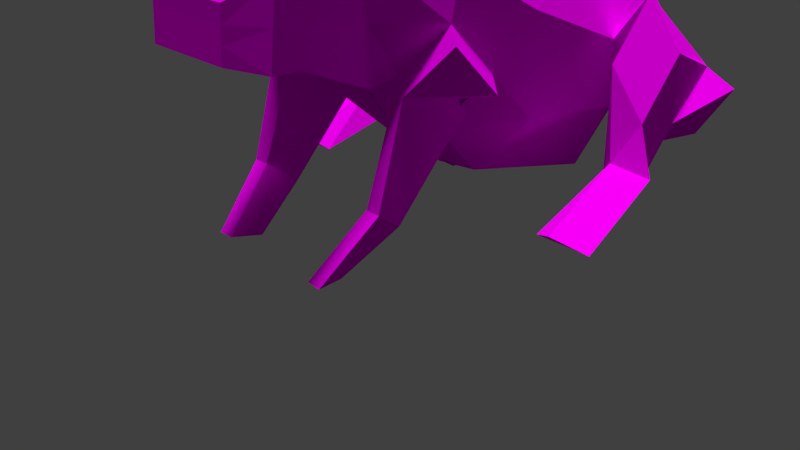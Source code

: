 # Source: rabbit.blend  (saved by Blender 2.76.0; exported with 4.5.12 LTS)
import bpy
from mathutils import Matrix  # noqa: F401  (used for matrix-valued properties, if any)

bpy.ops.wm.read_factory_settings(use_empty=True)
scene = bpy.context.scene
scene.name = 'Scene'

# ---- collections
col_collection_1 = bpy.data.collections.new('Collection 1'); scene.collection.children.link(col_collection_1)

# ---- images (referenced by path relative to the original .blend; pixels are not part of the script)
import os
ASSET_DIR = os.environ.get("B2B_ASSET_DIR", "")  # directory of the original .blend (textures are referenced by path, not embedded)
HERE = os.path.dirname(os.path.abspath(__file__))  # packed textures are extracted next to this script under _unpacked/

def load_image(name, relpath, width, height, colorspace="sRGB"):
    """Load a texture the original file referenced (path relative to the .blend, or extracted next to this script)."""
    p = next((c for c in (os.path.join(HERE, relpath), os.path.join(ASSET_DIR, relpath)) if relpath and os.path.exists(c)), "")
    if p:
        img = bpy.data.images.load(p, check_existing=True)
        img.name = name
    else:  # same state as the original file: an image datablock whose file is absent (Cycles renders it pink)
        img = bpy.data.images.new(name, width, height)
        img.source = "FILE"
        img.filepath = "//" + (relpath or name)
    img.colorspace_settings.name = colorspace
    return img
img_rabbit_png = load_image('rabbit.png', 'textures/rabbit.png', 1024, 1024, 'sRGB')

# ---- materials (node trees are filled in below, after node groups)
mat_material = bpy.data.materials.new('Material')
mat_material.alpha_threshold = 0.0
mat_material.roughness = 0.5

# ---- material node trees
mat_material.use_nodes = True; mat_material.node_tree.nodes.clear()
_N = mat_material.node_tree.nodes; _L = mat_material.node_tree.links
n0 = _N.new('ShaderNodeOutputMaterial'); n0.name = 'Material Output'; n0.location = (300, 300)
n1 = _N.new('ShaderNodeBsdfDiffuse'); n1.name = 'Diffuse BSDF'; n1.location = (10, 300)
n2 = _N.new('ShaderNodeTexImage'); n2.name = 'Image Texture'; n2.location = (-337, 523)
n2.width = 287
n2.image = img_rabbit_png
_L.new(n1.outputs[0], n0.inputs[0])
_L.new(n2.outputs[0], n1.inputs[0])
n0.is_active_output = True

# ---- world
world_world = bpy.data.worlds.new('World'); scene.world = world_world
world_world.color = (0.05088, 0.05088, 0.05088)
world_world.use_sun_shadow = False
world_world.sun_shadow_jitter_overblur = 0.0
world_world.cycles.sampling_method = 'MANUAL'
world_world.cycles.sample_map_resolution = 256

# ---- cameras
cam_camera = bpy.data.cameras.new('Camera')
cam_camera.clip_end = 100.0
cam_camera.lens = 35.0
cam_camera.sensor_width = 32.0
cam_camera.sensor_height = 18.0
cam_camera.ortho_scale = 7.314
cam_camera.dof.focus_distance = 0.0

# ---- lights
light_sun_002 = bpy.data.lights.new('Sun.002', 'SUN')
light_sun_002.transmission_factor = 0.0
light_sun_002.angle = 0.1993
light_sun_002.energy = 1.0
light_sun_002.shadow_buffer_clip_start = 0.5
light_sun_002.shadow_soft_size = 0.1
light_sun_002.shadow_cascade_max_distance = 1000.0
light_sun_002.cycles.use_multiple_importance_sampling = False
light_sun_001 = bpy.data.lights.new('Sun.001', 'SUN')
light_sun_001.transmission_factor = 0.0
light_sun_001.angle = 0.1993
light_sun_001.energy = 1.0
light_sun_001.shadow_buffer_clip_start = 0.5
light_sun_001.shadow_soft_size = 0.1
light_sun_001.shadow_cascade_max_distance = 1000.0
light_sun_001.cycles.use_multiple_importance_sampling = False
light_sun = bpy.data.lights.new('Sun', 'SUN')
light_sun.transmission_factor = 0.0
light_sun.angle = 0.1993
light_sun.energy = 1.0
light_sun.shadow_buffer_clip_start = 0.5
light_sun.shadow_soft_size = 0.1
light_sun.shadow_cascade_max_distance = 1000.0
light_sun.cycles.use_multiple_importance_sampling = False
light_lamp = bpy.data.lights.new('Lamp', 'POINT')
light_lamp.transmission_factor = 0.0
light_lamp.cutoff_distance = 30.0
light_lamp.energy = 100.0
light_lamp.shadow_buffer_clip_start = 1.001
light_lamp.shadow_soft_size = 0.1
light_lamp.shadow_maximum_resolution = 0.006
light_lamp.use_absolute_resolution = True
light_lamp.cycles.use_multiple_importance_sampling = False

# ---- meshes
me_plane = bpy.data.meshes.new('Plane')
me_plane.from_pydata([(0.9187, 0.05369, 1.769), (0.9187, -0.3741, 0.1163), (1.01, 1.204, 1.672), (0.5939, 1.219, -1.53), (1.033, 2.68, 1.092), (1.033, 2.784, -1.775), (1.033, 4.227, 0.3859), (0.2614, 4.095, -1.744), (0.1674, 5.037, -0.5733), (0.1674, 5.037, -0.9737), (0.9187, -0.8287, 2.09), (0.9187, -0.802, 0.06279), (0.9187, -1.15, 2.09), (0.9187, -1.658, 0.4371), (0.6111, -2.273, 1.132), (0.6111, -2.326, 0.5428), (1.485, -0.1853, 0.7266), (1.485, -0.04272, 1.277), (0.9187, 0.5802, 1.807), (0.8085, 0.3175, -0.6839), (0.6111, -1.818, 1.668), (0.9187, -1.992, 0.4505), (1.485, 1.173, -0.6193), (1.485, 1.182, 0.6446), (1.469, 2.785, -0.8504), (1.469, 2.75, 0.02777), (0.4065, 4.613, -1.408), (1.469, 4.276, -0.2677), (0.1738, 5.073, -0.8027), (0.1738, 5.073, -0.6693), (0.9187, -0.8198, 1.414), (0.9187, -0.8109, 0.7384), (0.9187, -1.319, 1.539), (0.9187, -1.488, 0.9879), (0.6111, -2.29, 0.9354), (0.6111, -2.308, 0.7391), (1.485, 0.4703, 0.07701), (1.485, 0.5483, 0.972), (0.9187, -1.876, 1.338), (0.9187, -1.934, 0.8944), (-0.04912, 0.5802, 1.807), (-0.04912, 0.05369, 1.769), (-0.04912, -0.3741, 0.1163), (-0.04912, 0.346, -0.8775), (-0.1276, 1.325, -1.648), (0.0, 1.104, 1.765), (0.0, 2.68, 1.092), (0.0, 2.784, -1.775), (0.0, 4.227, 0.3859), (0.0, 4.095, -1.744), (0.2033, 5.444, -0.5584), (0.0, 5.037, -0.5733), (0.0, 5.037, -0.9737), (-0.04912, -0.802, 0.06279), (-0.04912, -0.8287, 2.09), (-0.04912, -1.658, 0.4371), (-0.04912, -1.15, 2.09), (0.0, -2.308, 0.7391), (0.0, -2.326, 0.5428), (0.0, -1.818, 1.668), (0.0, -2.273, 1.132), (-0.04912, -1.992, 0.4505), (0.2129, 5.487, -0.6597), (0.0, -2.29, 0.9354), (1.911, 2.785, -0.8504), (1.911, 2.75, 0.649), (1.911, 4.29, -0.7554), (1.911, 4.276, -0.4795), (2.391, 2.785, -0.8504), (2.391, 2.75, 0.02777), (2.391, 4.29, -0.7554), (2.061, 4.098, -0.4795), (2.38, 2.15, -1.571), (1.899, 2.115, -0.07139), (2.38, 2.115, -0.6926), (1.899, 2.15, -1.571), (1.76, 2.903, -1.165), (1.76, 3.788, -1.299), (2.188, 2.903, -1.165), (2.188, 3.788, -1.299), (2.678, 1.931, -1.247), (2.15, 1.887, -1.177), (2.378, 2.076, -1.573), (1.898, 2.076, -1.573), (2.73, 0.7537, -1.787), (2.202, 0.7092, -1.718), (2.393, 0.8654, -1.849), (1.913, 0.8654, -1.849), (1.702, -0.3379, 0.5684), (1.135, -0.5267, -0.04196), (1.095, 0.5953, -0.3272), (1.702, 0.3177, -0.08123), (0.9269, -0.8897, -1.277), (0.8199, -0.5187, -1.571), (1.137, -0.9031, -1.279), (1.101, -0.5687, -1.533), (0.7459, -1.609, -1.971), (0.6389, -1.238, -2.03), (0.9561, -1.623, -1.973), (0.92, -1.288, -1.991), (0.4077, 5.227, -0.564), (0.3885, 5.141, -0.3627), (0.3885, 5.141, -1.202), (0.4077, 5.227, -0.8438), (0.0, 5.141, -0.3627), (0.0, 5.141, -1.202), (0.2033, 5.444, -0.9809), (0.2129, 5.487, -0.8005), (0.0, 5.444, -0.6993), (0.0, 5.444, -0.5584), (0.0, 5.444, -0.9809), (0.0, 5.444, -0.8401), (0.1116, 5.037, -0.9737), (0.05579, 5.037, -0.9737), (0.08714, 4.095, -1.744), (0.1743, 4.095, -1.744), (0.5227, 0.327, -0.7485), (0.2368, 0.3365, -0.813), (0.2735, -0.3741, 0.1163), (0.5961, -0.3741, 0.1163), (0.4921, -2.326, 0.5428), (0.2494, -2.326, 0.5428), (0.2494, -2.308, 0.7391), (0.4921, -2.308, 0.7391), (0.6884, 4.227, 0.3859), (0.3442, 4.227, 0.3859), (0.05579, 5.037, -0.5733), (0.1116, 5.037, -0.5733), (0.4921, -2.29, 0.9354), (0.2494, -2.29, 0.9354), (0.2494, -2.273, 1.132), (0.4921, -2.273, 1.132), (0.6884, 2.784, -1.775), (0.3442, 2.784, -1.775), (0.1129, 1.29, -1.609), (0.3534, 1.255, -1.569), (0.2494, -1.818, 1.668), (0.4921, -1.818, 1.668), (0.2735, -1.15, 2.09), (0.5961, -1.099, 2.09), (0.6733, 1.171, 1.703), (0.3366, 1.137, 1.734), (0.3442, 2.68, 1.092), (0.6884, 2.68, 1.092), (0.5961, -1.658, 0.4371), (0.2735, -1.658, 0.4371), (0.2735, -1.992, 0.4505), (0.5961, -1.992, 0.4505), (0.5961, -0.8797, 2.09), (0.2735, -0.8287, 2.09), (0.2735, 0.05369, 1.769), (0.5961, 0.05369, 1.769), (0.2735, 0.5802, 1.807), (0.5961, 0.5802, 1.807), (0.2735, -0.802, 0.06279), (0.5961, -0.802, 0.06279), (0.259, 5.141, -1.202), (0.1295, 5.141, -1.202), (0.1295, 5.141, -0.3627), (0.259, 5.141, -0.3627), (0.1356, 5.444, -0.9809), (0.06778, 5.444, -0.9809), (0.06778, 5.444, -0.5584), (0.1356, 5.444, -0.5584), (0.142, 5.473, -0.8137), (0.07098, 5.458, -0.8269), (0.142, 5.473, -0.6729), (0.07098, 5.458, -0.6861), (0.2107, -1.071, 3.349), (0.6589, -1.045, 3.349), (0.6589, -0.933, 3.349), (0.2107, -0.9068, 3.111), (0.3419, -0.8605, 3.469), (0.5643, -0.9132, 3.469), (0.5643, -0.8008, 3.469), (0.3419, -0.8105, 3.469)], [], [(22, 3, 19), (24, 5, 3), (26, 7, 5), (26, 28, 9), (30, 10, 0), (32, 12, 10), (38, 34, 14), (13, 21, 39), (19, 1, 92), (32, 38, 20), (33, 39, 38), (18, 37, 17), (37, 36, 16), (21, 15, 35), (39, 35, 34), (13, 33, 31), (33, 32, 30), (1, 11, 31), (16, 31, 30), (8, 29, 27), (29, 28, 26), (6, 27, 25), (24, 64, 66), (4, 25, 23), (25, 24, 22), (2, 23, 37), (23, 22, 36), (113, 52, 49), (117, 43, 42), (121, 58, 57), (126, 125, 48), (129, 63, 60), (134, 133, 47), (130, 60, 59), (138, 136, 59), (122, 57, 63), (141, 45, 46), (145, 55, 61), (9, 102, 156), (149, 54, 41), (146, 61, 58), (29, 100, 103), (150, 41, 40), (154, 118, 42), (114, 49, 47), (142, 46, 48), (134, 44, 43), (138, 56, 54), (8, 101, 100), (152, 40, 45), (154, 53, 55), (72, 82, 80), (27, 26, 66), (25, 65, 64), (25, 27, 67), (71, 70, 68), (69, 74, 73), (66, 77, 79), (66, 70, 71), (68, 72, 74), (64, 65, 73), (67, 71, 69), (64, 75, 72), (76, 78, 79), (68, 70, 79), (64, 76, 77), (64, 68, 78), (81, 85, 87), (74, 80, 81), (75, 73, 81), (75, 83, 82), (85, 84, 86), (80, 82, 86), (82, 83, 87), (80, 84, 85), (91, 90, 89), (36, 19, 90), (36, 91, 88), (1, 16, 88), (93, 97, 99), (19, 93, 95), (89, 90, 95), (89, 94, 92), (96, 98, 99), (94, 95, 99), (92, 94, 98), (92, 96, 97), (103, 107, 106), (104, 109, 162), (100, 101, 50), (126, 51, 104), (9, 28, 103), (161, 165, 111), (165, 167, 108), (167, 162, 109), (156, 102, 106), (103, 100, 62), (105, 157, 161), (157, 156, 160), (50, 163, 166), (166, 163, 162), (107, 62, 166), (164, 166, 167), (106, 107, 164), (160, 164, 165), (8, 127, 159), (127, 126, 158), (159, 163, 50), (158, 162, 163), (11, 155, 144), (155, 154, 145), (18, 153, 140), (153, 152, 141), (12, 139, 148), (138, 149, 171), (3, 135, 116), (135, 134, 117), (4, 143, 124), (124, 143, 142), (7, 115, 132), (115, 114, 133), (11, 1, 119), (119, 118, 154), (0, 151, 153), (151, 150, 152), (15, 21, 147), (120, 147, 146), (10, 148, 151), (151, 148, 149), (113, 157, 105), (112, 156, 157), (13, 144, 147), (144, 145, 146), (2, 140, 143), (140, 141, 142), (35, 123, 128), (123, 122, 129), (20, 137, 139), (137, 136, 138), (14, 131, 137), (131, 130, 136), (3, 5, 132), (135, 132, 133), (14, 34, 128), (128, 129, 130), (8, 6, 124), (127, 124, 125), (15, 120, 123), (120, 121, 122), (19, 116, 119), (116, 117, 118), (9, 112, 115), (112, 113, 114), (168, 171, 175), (139, 138, 168), (139, 169, 170), (148, 170, 171), (174, 173, 172), (170, 174, 175), (170, 169, 173), (169, 168, 172), (36, 22, 19), (22, 24, 3), (24, 26, 5), (7, 26, 9), (17, 30, 0), (30, 32, 10), (20, 38, 14), (33, 13, 39), (93, 19, 92), (12, 32, 20), (32, 33, 38), (0, 18, 17), (17, 37, 16), (39, 21, 35), (38, 39, 34), (11, 13, 31), (31, 33, 30), (16, 1, 31), (17, 16, 30), (6, 8, 27), (27, 29, 26), (4, 6, 25), (26, 24, 66), (2, 4, 23), (23, 25, 22), (18, 2, 37), (37, 23, 36), (114, 113, 49), (118, 117, 42), (122, 121, 57), (51, 126, 48), (130, 129, 60), (44, 134, 47), (136, 130, 59), (56, 138, 59), (129, 122, 63), (142, 141, 46), (146, 145, 61), (112, 9, 156), (150, 149, 41), (121, 146, 58), (28, 29, 103), (152, 150, 40), (53, 154, 42), (133, 114, 47), (125, 142, 48), (117, 134, 43), (149, 138, 54), (29, 8, 100), (141, 152, 45), (145, 154, 55), (74, 72, 80), (67, 27, 66), (24, 25, 64), (65, 25, 67), (69, 71, 68), (65, 69, 73), (70, 66, 79), (67, 66, 71), (69, 68, 74), (75, 64, 73), (65, 67, 69), (68, 64, 72), (77, 76, 79), (78, 68, 79), (66, 64, 77), (76, 64, 78), (83, 81, 87), (73, 74, 81), (83, 75, 81), (72, 75, 82), (87, 85, 86), (84, 80, 86), (86, 82, 87), (81, 80, 85), (88, 91, 89), (91, 36, 90), (16, 36, 88), (89, 1, 88), (95, 93, 99), (90, 19, 95), (94, 89, 95), (1, 89, 92), (97, 96, 99), (98, 94, 99), (96, 92, 98), (93, 92, 97), (102, 103, 106), (158, 104, 162), (62, 100, 50), (158, 126, 104), (102, 9, 103), (110, 161, 111), (111, 165, 108), (108, 167, 109), (160, 156, 106), (107, 103, 62), (110, 105, 161), (161, 157, 160), (62, 50, 166), (167, 166, 162), (164, 107, 166), (165, 164, 167), (160, 106, 164), (161, 160, 165), (101, 8, 159), (159, 127, 158), (101, 159, 50), (159, 158, 163), (13, 11, 144), (144, 155, 145), (2, 18, 140), (140, 153, 141), (10, 12, 148), (168, 138, 171), (19, 3, 116), (116, 135, 117), (6, 4, 124), (125, 124, 142), (5, 7, 132), (132, 115, 133), (155, 11, 119), (155, 119, 154), (18, 0, 153), (153, 151, 152), (120, 15, 147), (121, 120, 146), (0, 10, 151), (150, 151, 149), (52, 113, 105), (113, 112, 157), (21, 13, 147), (147, 144, 146), (4, 2, 143), (143, 140, 142), (34, 35, 128), (128, 123, 129), (12, 20, 139), (139, 137, 138), (20, 14, 137), (137, 131, 136), (135, 3, 132), (134, 135, 133), (131, 14, 128), (131, 128, 130), (127, 8, 124), (126, 127, 125), (35, 15, 123), (123, 120, 122), (1, 19, 119), (119, 116, 118), (7, 9, 115), (115, 112, 114), (172, 168, 175), (169, 139, 168), (148, 139, 170), (149, 148, 171), (175, 174, 172), (171, 170, 175), (174, 170, 173), (173, 169, 172)])
_uv = me_plane.uv_layers.new(name='UVMap')
_uv.uv.foreach_set('vector', [0.3985, 0.09412, 0.2754, 0.1103, 0.3452, 0.008963, 0.3969, 0.2561, 0.2982, 0.2692, 0.2754, 0.1103, 0.3116, 0.4413, 0.2708, 0.3952, 0.2982, 0.2692, 0.6813, 0.2793, 0.6444, 0.3469, 0.6461, 0.3333, 0.1369, 0.5454, 0.0847, 0.5705, 0.0786, 0.4774, 0.1448, 0.596, 0.09599, 0.6002, 0.0847, 0.5705, 0.8809, 0.6841, 0.8506, 0.7274, 0.8507, 0.7078, 0.2423, 0.5878, 0.2531, 0.6192, 0.2165, 0.6297, 0.7961, 0.04212, 0.8953, 0.008963, 0.8709, 0.1509, 0.1448, 0.596, 0.18, 0.6403, 0.137, 0.6497, 0.1936, 0.5919, 0.2165, 0.6297, 0.18, 0.6403, 0.05706, 0.4302, 0.1513, 0.3979, 0.1484, 0.4635, 0.1513, 0.3979, 0.2236, 0.3729, 0.1962, 0.4569, 0.8806, 0.7731, 0.8504, 0.7666, 0.8505, 0.747, 0.962, 0.6706, 0.9729, 0.6226, 0.9826, 0.6353, 0.2423, 0.5878, 0.1936, 0.5919, 0.1891, 0.5203, 0.1936, 0.5919, 0.1448, 0.596, 0.1369, 0.5454, 0.8384, 0.2672, 0.8802, 0.267, 0.8802, 0.3224, 0.8107, 0.347, 0.8802, 0.3224, 0.8802, 0.3778, 0.5957, 0.436, 0.5948, 0.446, 0.4641, 0.3698, 0.643, 0.3553, 0.6444, 0.3469, 0.6813, 0.2793, 0.04495, 0.04103, 0.1158, 0.008963, 0.1465, 0.1606, 0.3969, 0.2561, 0.4222, 0.2575, 0.4463, 0.4039, 0.04445, 0.2093, 0.1465, 0.1606, 0.1545, 0.3276, 0.1465, 0.1606, 0.2135, 0.1259, 0.2531, 0.283, 0.05019, 0.3668, 0.1545, 0.3276, 0.1513, 0.3979, 0.1545, 0.3276, 0.2531, 0.283, 0.2236, 0.3729, 0.6354, 0.331, 0.63, 0.3299, 0.6547, 0.2113, 0.5315, 0.7847, 0.5597, 0.7782, 0.5597, 0.8709, 0.8147, 0.7665, 0.79, 0.7664, 0.7901, 0.7467, 0.6067, 0.4362, 0.5783, 0.3128, 0.6122, 0.3134, 0.8148, 0.7272, 0.7902, 0.7271, 0.7903, 0.7075, 0.7144, 0.01375, 0.7118, 0.119, 0.6785, 0.112, 0.8149, 0.7076, 0.7903, 0.7075, 0.7903, 0.6505, 0.8172, 0.6032, 0.815, 0.6506, 0.7903, 0.6505, 0.8148, 0.7468, 0.7901, 0.7467, 0.7902, 0.7271, 0.5651, 0.04383, 0.5982, 0.04009, 0.6054, 0.176, 0.4641, 0.9213, 0.4641, 0.8892, 0.4886, 0.8901, 0.7095, 0.3951, 0.6877, 0.3733, 0.7005, 0.3733, 0.1207, 0.7415, 0.08906, 0.739, 0.08906, 0.6676, 0.6878, 0.9724, 0.6878, 0.991, 0.6536, 0.9863, 0.709, 0.4256, 0.686, 0.4374, 0.6859, 0.4096, 0.04649, 0.4834, 0.03043, 0.4864, 0.008891, 0.4391, 0.1249, 0.9089, 0.08906, 0.908, 0.08906, 0.8759, 0.6631, 0.2131, 0.6547, 0.2113, 0.6785, 0.112, 0.5715, 0.1754, 0.6054, 0.176, 0.6122, 0.3134, 0.949, 0.9253, 0.9368, 0.9371, 0.9261, 0.8159, 0.4275, 0.7322, 0.4436, 0.7352, 0.4436, 0.767, 0.4421, 0.6825, 0.4421, 0.7142, 0.4275, 0.7033, 0.5678, 0.01008, 0.5995, 0.01064, 0.5982, 0.04009, 0.9496, 0.01215, 0.9678, 0.008963, 0.9678, 0.1013, 0.5378, 0.967, 0.5372, 0.9636, 0.5064, 0.9297, 0.3728, 0.6201, 0.4097, 0.77, 0.3127, 0.6366, 0.898, 0.3286, 0.9416, 0.267, 0.9416, 0.4155, 0.4097, 0.5259, 0.3728, 0.6201, 0.325, 0.6154, 0.6061, 0.4844, 0.6495, 0.4807, 0.6103, 0.6241, 0.5367, 0.6078, 0.5758, 0.6831, 0.5032, 0.6574, 0.8614, 0.9238, 0.8561, 0.8492, 0.898, 0.855, 0.3127, 0.6366, 0.2708, 0.6144, 0.3148, 0.6001, 0.6103, 0.6241, 0.6495, 0.6994, 0.5758, 0.6831, 0.668, 0.5684, 0.7676, 0.464, 0.7668, 0.5584, 0.605, 0.464, 0.6061, 0.4844, 0.5367, 0.6078, 0.5801, 0.9282, 0.5775, 0.8337, 0.6249, 0.8332, 0.8665, 0.7911, 0.9084, 0.7969, 0.898, 0.855, 0.8383, 0.7911, 0.8383, 0.9395, 0.7853, 0.8886, 0.4251, 0.9381, 0.3906, 0.9283, 0.3725, 0.8413, 0.7438, 0.4211, 0.7438, 0.3732, 0.7739, 0.3936, 0.7162, 0.6484, 0.7676, 0.7656, 0.7426, 0.7692, 0.9419, 0.5408, 0.9419, 0.6047, 0.8987, 0.5744, 0.6673, 0.6628, 0.7668, 0.5584, 0.7162, 0.6484, 0.5775, 0.8337, 0.5775, 0.8279, 0.6249, 0.8275, 0.4275, 0.6302, 0.4339, 0.5776, 0.4391, 0.6112, 0.9442, 0.7421, 0.8987, 0.7421, 0.913, 0.6232, 0.6249, 0.8275, 0.5775, 0.8279, 0.5801, 0.7178, 0.9597, 0.5882, 0.9597, 0.464, 0.9892, 0.4769, 0.3057, 0.8235, 0.353, 0.788, 0.3547, 0.9033, 0.4275, 0.5428, 0.4448, 0.4592, 0.4429, 0.4891, 0.2236, 0.3729, 0.2521, 0.3794, 0.2247, 0.4633, 0.008891, 0.7426, 0.04606, 0.6676, 0.07127, 0.6781, 0.2297, 0.8339, 0.2402, 0.9194, 0.2122, 0.9184, 0.2402, 0.7138, 0.2297, 0.8339, 0.2017, 0.833, 0.7676, 0.9076, 0.6536, 0.9171, 0.7289, 0.7872, 0.0341, 0.7531, 0.06811, 0.8743, 0.04801, 0.8796, 0.2266, 0.9429, 0.2058, 0.9424, 0.2122, 0.9184, 0.9131, 0.1443, 0.951, 0.1288, 0.951, 0.2134, 0.04801, 0.8796, 0.06811, 0.8743, 0.07127, 0.9512, 0.8709, 0.1509, 0.8953, 0.249, 0.8595, 0.237, 0.7961, 0.4087, 0.8205, 0.4113, 0.8205, 0.4269, 0.6681, 0.3751, 0.6681, 0.407, 0.6615, 0.4067, 0.733, 0.9587, 0.7375, 0.9788, 0.7079, 0.9632, 0.5991, 0.9792, 0.5991, 0.9848, 0.5775, 0.9848, 0.7095, 0.3951, 0.709, 0.4124, 0.6859, 0.4096, 0.6578, 0.4431, 0.6589, 0.4305, 0.6657, 0.4313, 0.6589, 0.4305, 0.6601, 0.4184, 0.6669, 0.4192, 0.6601, 0.4184, 0.6615, 0.4067, 0.6681, 0.407, 0.2836, 0.9734, 0.2708, 0.9734, 0.2891, 0.9361, 0.7375, 0.935, 0.733, 0.9587, 0.7056, 0.9532, 0.3092, 0.9733, 0.2964, 0.9734, 0.3025, 0.936, 0.2964, 0.9734, 0.2836, 0.9734, 0.2958, 0.936, 0.6482, 0.406, 0.6548, 0.4064, 0.6534, 0.4176, 0.6534, 0.4176, 0.6548, 0.4064, 0.6615, 0.4067, 0.6453, 0.429, 0.6466, 0.4169, 0.6534, 0.4176, 0.6521, 0.4298, 0.6534, 0.4176, 0.6601, 0.4184, 0.2891, 0.9361, 0.2877, 0.9212, 0.2948, 0.9232, 0.6511, 0.4428, 0.6521, 0.4298, 0.6589, 0.4305, 0.5991, 0.9681, 0.5991, 0.9737, 0.5775, 0.959, 0.5991, 0.9737, 0.5991, 0.9792, 0.5775, 0.9719, 0.6427, 0.3739, 0.6548, 0.4064, 0.6482, 0.406, 0.6554, 0.3745, 0.6615, 0.4067, 0.6548, 0.4064, 0.9131, 0.01851, 0.9313, 0.01533, 0.9313, 0.1077, 0.9313, 0.01533, 0.9496, 0.01215, 0.9496, 0.1045, 0.5043, 0.008963, 0.536, 0.009521, 0.532, 0.04758, 0.536, 0.009521, 0.5678, 0.01008, 0.5651, 0.04383, 0.09599, 0.6002, 0.07814, 0.5984, 0.07044, 0.5782, 0.9594, 0.267, 0.9911, 0.2675, 0.9823, 0.3645, 0.4964, 0.7211, 0.5202, 0.7173, 0.5033, 0.7911, 0.9612, 0.9136, 0.949, 0.9253, 0.9437, 0.8035, 0.5038, 0.1742, 0.5377, 0.1748, 0.5445, 0.3122, 0.5445, 0.3122, 0.5377, 0.1748, 0.5715, 0.1754, 0.68, 0.2167, 0.6716, 0.2149, 0.745, 0.126, 0.6716, 0.2149, 0.6631, 0.2131, 0.7118, 0.119, 0.1249, 0.9731, 0.08906, 0.9722, 0.08906, 0.9401, 0.08906, 0.9401, 0.08906, 0.908, 0.1249, 0.9089, 0.0786, 0.4774, 0.06254, 0.4804, 0.04101, 0.4331, 0.06254, 0.4804, 0.04649, 0.4834, 0.02495, 0.4361, 0.6536, 0.951, 0.6878, 0.935, 0.6878, 0.9537, 0.6536, 0.9579, 0.6878, 0.9537, 0.6878, 0.9724, 0.184, 0.7466, 0.1525, 0.7466, 0.1523, 0.6727, 0.1523, 0.6727, 0.1525, 0.7466, 0.1207, 0.7415, 0.7205, 0.3951, 0.7133, 0.3733, 0.7261, 0.3732, 0.715, 0.3951, 0.7005, 0.3733, 0.7133, 0.3733, 0.4641, 0.9855, 0.4641, 0.9534, 0.4886, 0.9543, 0.4641, 0.9534, 0.4641, 0.9213, 0.4886, 0.9222, 0.499, 0.05132, 0.532, 0.04758, 0.5377, 0.1748, 0.532, 0.04758, 0.5651, 0.04383, 0.5715, 0.1754, 0.8505, 0.747, 0.8387, 0.747, 0.8388, 0.7273, 0.8387, 0.747, 0.8148, 0.7468, 0.8148, 0.7272, 0.8507, 0.6507, 0.8389, 0.6507, 0.8491, 0.6029, 0.8389, 0.6507, 0.815, 0.6506, 0.8172, 0.6032, 0.8507, 0.7078, 0.8389, 0.7077, 0.8389, 0.6507, 0.8389, 0.7077, 0.8149, 0.7076, 0.815, 0.6506, 0.7613, 0.02333, 0.7783, 0.1331, 0.745, 0.126, 0.7379, 0.01854, 0.745, 0.126, 0.7118, 0.119, 0.8507, 0.7078, 0.8506, 0.7274, 0.8388, 0.7273, 0.8388, 0.7273, 0.8148, 0.7272, 0.8149, 0.7076, 0.5957, 0.436, 0.5106, 0.3116, 0.5445, 0.3122, 0.6012, 0.4361, 0.5445, 0.3122, 0.5783, 0.3128, 0.8504, 0.7666, 0.8386, 0.7666, 0.8387, 0.747, 0.8386, 0.7666, 0.8147, 0.7665, 0.8148, 0.7468, 0.475, 0.7976, 0.5033, 0.7911, 0.496, 0.8711, 0.5033, 0.7911, 0.5315, 0.7847, 0.5278, 0.871, 0.6461, 0.3333, 0.6407, 0.3322, 0.6716, 0.2149, 0.6407, 0.3322, 0.6354, 0.331, 0.6631, 0.2131, 0.9658, 0.3871, 0.9823, 0.3645, 0.9911, 0.4023, 0.8491, 0.6029, 0.8172, 0.6032, 0.8116, 0.4776, 0.1641, 0.8764, 0.1641, 0.9828, 0.1531, 0.9826, 0.1525, 0.7466, 0.1446, 0.858, 0.1033, 0.8327, 0.8383, 0.4356, 0.847, 0.4287, 0.8481, 0.442, 0.3519, 0.9685, 0.3324, 0.9644, 0.327, 0.9429, 0.8395, 0.4155, 0.8481, 0.4087, 0.847, 0.4287, 0.8558, 0.4775, 0.8116, 0.4776, 0.8245, 0.464, 0.4463, 0.01408, 0.3985, 0.09412, 0.3452, 0.008963, 0.3985, 0.09412, 0.3969, 0.2561, 0.2754, 0.1103, 0.3969, 0.2561, 0.3116, 0.4413, 0.2982, 0.2692, 0.68, 0.2167, 0.6813, 0.2793, 0.6461, 0.3333, 0.1484, 0.4635, 0.1369, 0.5454, 0.0786, 0.4774, 0.1369, 0.5454, 0.1448, 0.596, 0.0847, 0.5705, 0.8507, 0.6507, 0.8809, 0.6841, 0.8507, 0.7078, 0.1936, 0.5919, 0.2423, 0.5878, 0.2165, 0.6297, 0.8236, 0.1584, 0.7961, 0.04212, 0.8709, 0.1509, 0.09599, 0.6002, 0.1448, 0.596, 0.137, 0.6497, 0.1448, 0.596, 0.1936, 0.5919, 0.18, 0.6403, 0.0786, 0.4774, 0.05706, 0.4302, 0.1484, 0.4635, 0.1484, 0.4635, 0.1513, 0.3979, 0.1962, 0.4569, 0.8808, 0.7286, 0.8806, 0.7731, 0.8505, 0.747, 0.9826, 0.7004, 0.962, 0.6706, 0.9826, 0.6353, 0.2413, 0.4953, 0.2423, 0.5878, 0.1891, 0.5203, 0.1891, 0.5203, 0.1936, 0.5919, 0.1369, 0.5454, 0.8107, 0.347, 0.8384, 0.2672, 0.8802, 0.3224, 0.7961, 0.3907, 0.8107, 0.347, 0.8802, 0.3778, 0.5106, 0.3116, 0.5957, 0.436, 0.4641, 0.3698, 0.7783, 0.348, 0.643, 0.3553, 0.6813, 0.2793, 0.04445, 0.2093, 0.04495, 0.04103, 0.1465, 0.1606, 0.3116, 0.4413, 0.3969, 0.2561, 0.4463, 0.4039, 0.05019, 0.3668, 0.04445, 0.2093, 0.1545, 0.3276, 0.1545, 0.3276, 0.1465, 0.1606, 0.2531, 0.283, 0.05706, 0.4302, 0.05019, 0.3668, 0.1513, 0.3979, 0.1513, 0.3979, 0.1545, 0.3276, 0.2236, 0.3729, 0.6631, 0.2131, 0.6354, 0.331, 0.6547, 0.2113, 0.5278, 0.871, 0.5315, 0.7847, 0.5597, 0.8709, 0.8148, 0.7468, 0.8147, 0.7665, 0.7901, 0.7467, 0.6122, 0.4363, 0.6067, 0.4362, 0.6122, 0.3134, 0.8149, 0.7076, 0.8148, 0.7272, 0.7903, 0.7075, 0.691, 0.008963, 0.7144, 0.01375, 0.6785, 0.112, 0.815, 0.6506, 0.8149, 0.7076, 0.7903, 0.6505, 0.7853, 0.6031, 0.8172, 0.6032, 0.7903, 0.6505, 0.8148, 0.7272, 0.8148, 0.7468, 0.7902, 0.7271, 0.5715, 0.1754, 0.5651, 0.04383, 0.6054, 0.176, 0.4886, 0.9222, 0.4641, 0.9213, 0.4886, 0.8901, 0.715, 0.3951, 0.7095, 0.3951, 0.7005, 0.3733, 0.1207, 0.6701, 0.1207, 0.7415, 0.08906, 0.6676, 0.6536, 0.9719, 0.6878, 0.9724, 0.6536, 0.9863, 0.709, 0.4124, 0.709, 0.4256, 0.6859, 0.4096, 0.02495, 0.4361, 0.04649, 0.4834, 0.008891, 0.4391, 0.1249, 0.8768, 0.1249, 0.9089, 0.08906, 0.8759, 0.7118, 0.119, 0.6631, 0.2131, 0.6785, 0.112, 0.5783, 0.3128, 0.5715, 0.1754, 0.6122, 0.3134, 0.9437, 0.8035, 0.949, 0.9253, 0.9261, 0.8159, 0.4275, 0.7639, 0.4275, 0.7322, 0.4436, 0.767, 0.4356, 0.6769, 0.4421, 0.6825, 0.4275, 0.7033, 0.5651, 0.04383, 0.5678, 0.01008, 0.5982, 0.04009, 0.9496, 0.1045, 0.9496, 0.01215, 0.9678, 0.1013, 0.5378, 0.8892, 0.5378, 0.967, 0.5064, 0.9297, 0.325, 0.6154, 0.3728, 0.6201, 0.3127, 0.6366, 0.898, 0.4155, 0.898, 0.3286, 0.9416, 0.4155, 0.3987, 0.4592, 0.4097, 0.5259, 0.325, 0.6154, 0.5367, 0.6078, 0.6061, 0.4844, 0.6103, 0.6241, 0.4641, 0.5821, 0.5367, 0.6078, 0.5032, 0.6574, 0.9084, 0.9303, 0.8614, 0.9238, 0.898, 0.855, 0.325, 0.6154, 0.3127, 0.6366, 0.3148, 0.6001, 0.5367, 0.6078, 0.6103, 0.6241, 0.5758, 0.6831, 0.6673, 0.6628, 0.668, 0.5684, 0.7668, 0.5584, 0.4641, 0.5821, 0.605, 0.464, 0.5367, 0.6078, 0.6275, 0.9278, 0.5801, 0.9282, 0.6249, 0.8332, 0.8561, 0.8492, 0.8665, 0.7911, 0.898, 0.855, 0.8007, 0.8009, 0.8383, 0.7911, 0.7853, 0.8886, 0.4251, 0.788, 0.4251, 0.9381, 0.3725, 0.8413, 0.7739, 0.4362, 0.7438, 0.4211, 0.7739, 0.3936, 0.6724, 0.668, 0.7162, 0.6484, 0.7426, 0.7692, 0.9284, 0.464, 0.9419, 0.5408, 0.8987, 0.5744, 0.6724, 0.668, 0.6673, 0.6628, 0.7162, 0.6484, 0.6249, 0.8332, 0.5775, 0.8337, 0.6249, 0.8275, 0.4391, 0.659, 0.4275, 0.6302, 0.4391, 0.6112, 0.9384, 0.6226, 0.9442, 0.7421, 0.913, 0.6232, 0.6275, 0.7173, 0.6249, 0.8275, 0.5801, 0.7178, 0.9892, 0.6012, 0.9597, 0.5882, 0.9892, 0.4769, 0.2708, 0.9033, 0.3057, 0.8235, 0.3547, 0.9033, 0.4448, 0.5596, 0.4275, 0.5428, 0.4429, 0.4891, 0.1962, 0.4569, 0.2236, 0.3729, 0.2247, 0.4633, 0.0341, 0.7531, 0.008891, 0.7426, 0.07127, 0.6781, 0.2017, 0.833, 0.2297, 0.8339, 0.2122, 0.9184, 0.2153, 0.6676, 0.2402, 0.7138, 0.2017, 0.833, 0.7676, 0.7968, 0.7676, 0.9076, 0.7289, 0.7872, 0.008891, 0.7426, 0.0341, 0.7531, 0.04801, 0.8796, 0.2402, 0.9194, 0.2266, 0.9429, 0.2122, 0.9184, 0.9297, 0.2385, 0.9131, 0.1443, 0.951, 0.2134, 0.05118, 0.9565, 0.04801, 0.8796, 0.07127, 0.9512, 0.8236, 0.1584, 0.8709, 0.1509, 0.8595, 0.237, 0.7961, 0.4397, 0.7961, 0.4087, 0.8205, 0.4269, 0.6554, 0.3745, 0.6681, 0.3751, 0.6615, 0.4067, 0.7056, 0.9532, 0.733, 0.9587, 0.7079, 0.9632, 0.5775, 0.9719, 0.5991, 0.9792, 0.5775, 0.9848, 0.6877, 0.3733, 0.7095, 0.3951, 0.6859, 0.4096, 0.6644, 0.4435, 0.6578, 0.4431, 0.6657, 0.4313, 0.6657, 0.4313, 0.6589, 0.4305, 0.6669, 0.4192, 0.6669, 0.4192, 0.6601, 0.4184, 0.6681, 0.407, 0.2958, 0.936, 0.2836, 0.9734, 0.2891, 0.9361, 0.7079, 0.9412, 0.7375, 0.935, 0.7056, 0.9532, 0.3092, 0.936, 0.3092, 0.9733, 0.3025, 0.936, 0.3025, 0.936, 0.2964, 0.9734, 0.2958, 0.936, 0.6466, 0.4169, 0.6482, 0.406, 0.6534, 0.4176, 0.6601, 0.4184, 0.6534, 0.4176, 0.6615, 0.4067, 0.6521, 0.4298, 0.6453, 0.429, 0.6534, 0.4176, 0.6589, 0.4305, 0.6521, 0.4298, 0.6601, 0.4184, 0.2958, 0.936, 0.2891, 0.9361, 0.2948, 0.9232, 0.6578, 0.4431, 0.6511, 0.4428, 0.6589, 0.4305, 0.5775, 0.9461, 0.5991, 0.9681, 0.5775, 0.959, 0.5775, 0.959, 0.5991, 0.9737, 0.5775, 0.9719, 0.63, 0.3732, 0.6427, 0.3739, 0.6482, 0.406, 0.6427, 0.3739, 0.6554, 0.3745, 0.6548, 0.4064, 0.9131, 0.1108, 0.9131, 0.01851, 0.9313, 0.1077, 0.9313, 0.1077, 0.9313, 0.01533, 0.9496, 0.1045, 0.499, 0.05132, 0.5043, 0.008963, 0.532, 0.04758, 0.532, 0.04758, 0.536, 0.009521, 0.5651, 0.04383, 0.0847, 0.5705, 0.09599, 0.6002, 0.07044, 0.5782, 0.9658, 0.3871, 0.9594, 0.267, 0.9823, 0.3645, 0.475, 0.7976, 0.4964, 0.7211, 0.5033, 0.7911, 0.9612, 0.7911, 0.9612, 0.9136, 0.9437, 0.8035, 0.5106, 0.3116, 0.5038, 0.1742, 0.5445, 0.3122, 0.5783, 0.3128, 0.5445, 0.3122, 0.5715, 0.1754, 0.7783, 0.1331, 0.68, 0.2167, 0.745, 0.126, 0.745, 0.126, 0.6716, 0.2149, 0.7118, 0.119, 0.1249, 0.941, 0.1249, 0.9731, 0.08906, 0.9401, 0.1249, 0.941, 0.08906, 0.9401, 0.1249, 0.9089, 0.05706, 0.4302, 0.0786, 0.4774, 0.04101, 0.4331, 0.04101, 0.4331, 0.06254, 0.4804, 0.02495, 0.4361, 0.6536, 0.9579, 0.6536, 0.951, 0.6878, 0.9537, 0.6536, 0.9719, 0.6536, 0.9579, 0.6878, 0.9724, 0.184, 0.6752, 0.184, 0.7466, 0.1523, 0.6727, 0.1207, 0.6701, 0.1523, 0.6727, 0.1207, 0.7415, 0.7261, 0.3951, 0.7205, 0.3951, 0.7261, 0.3732, 0.7205, 0.3951, 0.715, 0.3951, 0.7133, 0.3733, 0.4886, 0.9864, 0.4641, 0.9855, 0.4886, 0.9543, 0.4886, 0.9543, 0.4641, 0.9534, 0.4886, 0.9222, 0.5038, 0.1742, 0.499, 0.05132, 0.5377, 0.1748, 0.5377, 0.1748, 0.532, 0.04758, 0.5715, 0.1754, 0.8506, 0.7274, 0.8505, 0.747, 0.8388, 0.7273, 0.8388, 0.7273, 0.8387, 0.747, 0.8148, 0.7272, 0.8809, 0.6035, 0.8507, 0.6507, 0.8491, 0.6029, 0.8491, 0.6029, 0.8389, 0.6507, 0.8172, 0.6032, 0.8507, 0.6507, 0.8507, 0.7078, 0.8389, 0.6507, 0.8389, 0.6507, 0.8389, 0.7077, 0.815, 0.6506, 0.7379, 0.01854, 0.7613, 0.02333, 0.745, 0.126, 0.7144, 0.01375, 0.7379, 0.01854, 0.7118, 0.119, 0.8389, 0.7077, 0.8507, 0.7078, 0.8388, 0.7273, 0.8389, 0.7077, 0.8388, 0.7273, 0.8149, 0.7076, 0.6012, 0.4361, 0.5957, 0.436, 0.5445, 0.3122, 0.6067, 0.4362, 0.6012, 0.4361, 0.5783, 0.3128, 0.8505, 0.747, 0.8504, 0.7666, 0.8387, 0.747, 0.8387, 0.747, 0.8386, 0.7666, 0.8148, 0.7468, 0.4641, 0.8713, 0.475, 0.7976, 0.496, 0.8711, 0.496, 0.8711, 0.5033, 0.7911, 0.5278, 0.871, 0.68, 0.2167, 0.6461, 0.3333, 0.6716, 0.2149, 0.6716, 0.2149, 0.6407, 0.3322, 0.6631, 0.2131, 0.9862, 0.4023, 0.9658, 0.3871, 0.9911, 0.4023, 0.8558, 0.4775, 0.8491, 0.6029, 0.8116, 0.4776, 0.1427, 0.8759, 0.1641, 0.8764, 0.1531, 0.9826, 0.1207, 0.7415, 0.1525, 0.7466, 0.1033, 0.8327, 0.8443, 0.4451, 0.8383, 0.4356, 0.8481, 0.442, 0.3519, 0.9212, 0.3519, 0.9685, 0.327, 0.9429, 0.8383, 0.4356, 0.8395, 0.4155, 0.847, 0.4287, 0.8465, 0.4645, 0.8558, 0.4775, 0.8245, 0.464])
me_plane.materials.append(mat_material)
me_plane.use_remesh_preserve_volume = False
me_plane.use_remesh_preserve_attributes = False
me_plane.use_mirror_vertex_groups = False
me_plane.update()

# ---- objects
ob_sun_002 = bpy.data.objects.new('Sun.002', light_sun_002)
ob_sun_001 = bpy.data.objects.new('Sun.001', light_sun_001)
ob_sun = bpy.data.objects.new('Sun', light_sun)
ob_plane = bpy.data.objects.new('Plane', me_plane)
ob_lamp = bpy.data.objects.new('Lamp', light_lamp)
ob_camera = bpy.data.objects.new('Camera', cam_camera)

# ---- transforms, parenting, visibility, modifiers, constraints
ob_sun_002.location = (7.92, -7.919, 6.644)
ob_sun_002.lineart.crease_threshold = 0.0
ob_sun_001.location = (-9.059, 8.92, 11.47)
ob_sun_001.lineart.crease_threshold = 0.0
ob_sun.location = (-7.71, -7.875, 13.46)
ob_sun.lineart.crease_threshold = 0.0
ob_plane.location = (0.0, 0.0, 2.52)
ob_plane.lineart.crease_threshold = 0.0
_m = ob_plane.modifiers.new('Mirror', 'MIRROR')
_m.use_clip = True
ob_lamp.location = (7.567, 7.586, 12.3)
ob_lamp.rotation_euler = (0.6503, 0.05522, 1.866)
ob_lamp.lock_rotations_4d = False
ob_lamp.empty_display_type = 'ARROWS'
ob_lamp.color = (0.0, 0.0, 0.0, 0.0)
ob_lamp.lineart.crease_threshold = 0.0
ob_camera.location = (7.481, -6.508, 5.344)
ob_camera.rotation_euler = (1.109, 0.01082, 0.8149)
ob_camera.lock_rotations_4d = False
ob_camera.empty_display_type = 'ARROWS'
ob_camera.color = (0.0, 0.0, 0.0, 0.0)
ob_camera.display_type = 'WIRE'
ob_camera.lineart.crease_threshold = 0.0

# ---- collection membership
col_collection_1.objects.link(ob_sun_002)
col_collection_1.objects.link(ob_sun_001)
col_collection_1.objects.link(ob_sun)
col_collection_1.objects.link(ob_plane)
col_collection_1.objects.link(ob_lamp)
col_collection_1.objects.link(ob_camera)

# ---- scene / render settings (as saved in the file)
scene.camera = ob_camera
scene.frame_start = 1; scene.frame_end = 250; scene.frame_set(1)
scene.render.engine = 'CYCLES'
scene.render.resolution_percentage = 50
scene.render.dither_intensity = 0.0
scene.cycles.use_denoising = False
scene.cycles.samples = 10
scene.cycles.sampling_pattern = 'TABULATED_SOBOL'
scene.cycles.light_sampling_threshold = 0.0
scene.cycles.use_adaptive_sampling = False
scene.cycles.use_light_tree = False
scene.cycles.blur_glossy = 0.0
scene.cycles.pixel_filter_type = 'GAUSSIAN'
scene.cycles.sample_clamp_indirect = 0.0
scene.view_settings.view_transform = 'Standard'
bpy.context.view_layer.update()
